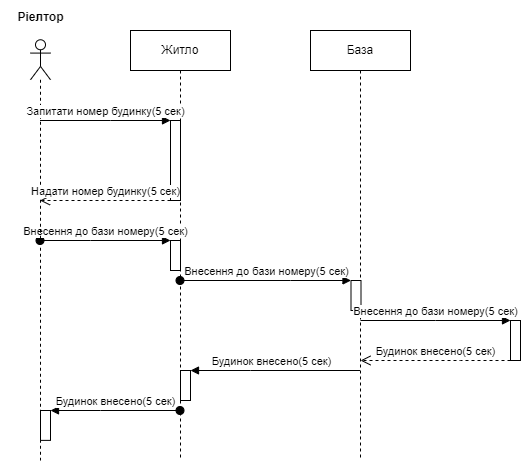

The diagram above was exported from draw.io. Its source (the exported page's mxGraphModel, read from the mxfile embedded in the PNG):
<mxGraphModel dx="880" dy="522" grid="1" gridSize="10" guides="1" tooltips="1" connect="1" arrows="1" fold="1" page="1" pageScale="1" pageWidth="827" pageHeight="1169" math="0" shadow="0">
  <root>
    <mxCell id="0" />
    <mxCell id="1" parent="0" />
    <mxCell id="OVgtRjmaENTYtYLkprRq-42" value="Житло" style="shape=umlLifeline;perimeter=lifelinePerimeter;whiteSpace=wrap;html=1;container=1;dropTarget=0;collapsible=0;recursiveResize=0;outlineConnect=0;portConstraint=eastwest;newEdgeStyle={&quot;edgeStyle&quot;:&quot;elbowEdgeStyle&quot;,&quot;elbow&quot;:&quot;vertical&quot;,&quot;curved&quot;:0,&quot;rounded&quot;:0};" vertex="1" parent="1">
      <mxGeometry x="200" y="140" width="100" height="430" as="geometry" />
    </mxCell>
    <mxCell id="OVgtRjmaENTYtYLkprRq-46" value="" style="html=1;points=[];perimeter=orthogonalPerimeter;outlineConnect=0;targetShapes=umlLifeline;portConstraint=eastwest;newEdgeStyle={&quot;edgeStyle&quot;:&quot;elbowEdgeStyle&quot;,&quot;elbow&quot;:&quot;vertical&quot;,&quot;curved&quot;:0,&quot;rounded&quot;:0};" vertex="1" parent="OVgtRjmaENTYtYLkprRq-42">
      <mxGeometry x="40" y="90" width="10" height="80" as="geometry" />
    </mxCell>
    <mxCell id="OVgtRjmaENTYtYLkprRq-50" value="" style="html=1;points=[];perimeter=orthogonalPerimeter;outlineConnect=0;targetShapes=umlLifeline;portConstraint=eastwest;newEdgeStyle={&quot;edgeStyle&quot;:&quot;elbowEdgeStyle&quot;,&quot;elbow&quot;:&quot;vertical&quot;,&quot;curved&quot;:0,&quot;rounded&quot;:0};" vertex="1" parent="OVgtRjmaENTYtYLkprRq-42">
      <mxGeometry x="40" y="210" width="10" height="30" as="geometry" />
    </mxCell>
    <mxCell id="OVgtRjmaENTYtYLkprRq-51" value="Внесення до бази номеру(5 сек)" style="html=1;verticalAlign=bottom;startArrow=oval;endArrow=block;startSize=8;edgeStyle=elbowEdgeStyle;elbow=vertical;curved=0;rounded=0;" edge="1" parent="OVgtRjmaENTYtYLkprRq-42" source="OVgtRjmaENTYtYLkprRq-41">
      <mxGeometry relative="1" as="geometry">
        <mxPoint x="-40.5" y="225" as="sourcePoint" />
        <mxPoint x="40" y="210" as="targetPoint" />
        <Array as="points">
          <mxPoint x="-40" y="210" />
        </Array>
      </mxGeometry>
    </mxCell>
    <mxCell id="OVgtRjmaENTYtYLkprRq-57" value="" style="html=1;points=[];perimeter=orthogonalPerimeter;outlineConnect=0;targetShapes=umlLifeline;portConstraint=eastwest;newEdgeStyle={&quot;edgeStyle&quot;:&quot;elbowEdgeStyle&quot;,&quot;elbow&quot;:&quot;vertical&quot;,&quot;curved&quot;:0,&quot;rounded&quot;:0};" vertex="1" parent="OVgtRjmaENTYtYLkprRq-42">
      <mxGeometry x="50" y="340" width="10" height="30" as="geometry" />
    </mxCell>
    <mxCell id="OVgtRjmaENTYtYLkprRq-43" value="База" style="shape=umlLifeline;perimeter=lifelinePerimeter;whiteSpace=wrap;html=1;container=1;dropTarget=0;collapsible=0;recursiveResize=0;outlineConnect=0;portConstraint=eastwest;newEdgeStyle={&quot;edgeStyle&quot;:&quot;elbowEdgeStyle&quot;,&quot;elbow&quot;:&quot;vertical&quot;,&quot;curved&quot;:0,&quot;rounded&quot;:0};" vertex="1" parent="1">
      <mxGeometry x="380" y="140" width="100" height="430" as="geometry" />
    </mxCell>
    <mxCell id="OVgtRjmaENTYtYLkprRq-52" value="" style="html=1;points=[];perimeter=orthogonalPerimeter;outlineConnect=0;targetShapes=umlLifeline;portConstraint=eastwest;newEdgeStyle={&quot;edgeStyle&quot;:&quot;elbowEdgeStyle&quot;,&quot;elbow&quot;:&quot;vertical&quot;,&quot;curved&quot;:0,&quot;rounded&quot;:0};" vertex="1" parent="OVgtRjmaENTYtYLkprRq-43">
      <mxGeometry x="40.5" y="250" width="10" height="30" as="geometry" />
    </mxCell>
    <mxCell id="OVgtRjmaENTYtYLkprRq-45" value="" style="group" vertex="1" connectable="0" parent="1">
      <mxGeometry x="70" y="110" width="80" height="460" as="geometry" />
    </mxCell>
    <mxCell id="OVgtRjmaENTYtYLkprRq-41" value="" style="shape=umlLifeline;perimeter=lifelinePerimeter;whiteSpace=wrap;html=1;container=1;dropTarget=0;collapsible=0;recursiveResize=0;outlineConnect=0;portConstraint=eastwest;newEdgeStyle={&quot;edgeStyle&quot;:&quot;elbowEdgeStyle&quot;,&quot;elbow&quot;:&quot;vertical&quot;,&quot;curved&quot;:0,&quot;rounded&quot;:0};participant=umlActor;" vertex="1" parent="OVgtRjmaENTYtYLkprRq-45">
      <mxGeometry x="30" y="39.25788497217069" width="20" height="420.74211502782936" as="geometry" />
    </mxCell>
    <mxCell id="OVgtRjmaENTYtYLkprRq-60" value="" style="html=1;points=[];perimeter=orthogonalPerimeter;outlineConnect=0;targetShapes=umlLifeline;portConstraint=eastwest;newEdgeStyle={&quot;edgeStyle&quot;:&quot;elbowEdgeStyle&quot;,&quot;elbow&quot;:&quot;vertical&quot;,&quot;curved&quot;:0,&quot;rounded&quot;:0};" vertex="1" parent="OVgtRjmaENTYtYLkprRq-41">
      <mxGeometry x="10" y="370.73836734693884" width="10" height="29.87183673469388" as="geometry" />
    </mxCell>
    <mxCell id="OVgtRjmaENTYtYLkprRq-44" value="Ріелтор" style="text;align=center;fontStyle=1;verticalAlign=middle;spacingLeft=3;spacingRight=3;strokeColor=none;rotatable=0;points=[[0,0.5],[1,0.5]];portConstraint=eastwest;html=1;" vertex="1" parent="OVgtRjmaENTYtYLkprRq-45">
      <mxGeometry width="80" height="34.0235003092146" as="geometry" />
    </mxCell>
    <mxCell id="OVgtRjmaENTYtYLkprRq-53" value="Внесення до бази номеру(5 сек)" style="html=1;verticalAlign=bottom;startArrow=oval;endArrow=block;startSize=8;edgeStyle=elbowEdgeStyle;elbow=vertical;curved=0;rounded=0;" edge="1" target="OVgtRjmaENTYtYLkprRq-52" parent="1" source="OVgtRjmaENTYtYLkprRq-42">
      <mxGeometry relative="1" as="geometry">
        <mxPoint x="290" y="405" as="sourcePoint" />
        <Array as="points">
          <mxPoint x="360" y="390" />
        </Array>
      </mxGeometry>
    </mxCell>
    <mxCell id="OVgtRjmaENTYtYLkprRq-54" value="" style="html=1;points=[];perimeter=orthogonalPerimeter;outlineConnect=0;targetShapes=umlLifeline;portConstraint=eastwest;newEdgeStyle={&quot;edgeStyle&quot;:&quot;elbowEdgeStyle&quot;,&quot;elbow&quot;:&quot;vertical&quot;,&quot;curved&quot;:0,&quot;rounded&quot;:0};" vertex="1" parent="1">
      <mxGeometry x="580" y="430" width="10" height="40" as="geometry" />
    </mxCell>
    <mxCell id="OVgtRjmaENTYtYLkprRq-55" value="Внесення до бази номеру(5 сек)" style="html=1;verticalAlign=bottom;endArrow=block;edgeStyle=elbowEdgeStyle;elbow=vertical;curved=0;rounded=0;" edge="1" target="OVgtRjmaENTYtYLkprRq-54" parent="1">
      <mxGeometry relative="1" as="geometry">
        <mxPoint x="430" y="430" as="sourcePoint" />
      </mxGeometry>
    </mxCell>
    <mxCell id="OVgtRjmaENTYtYLkprRq-56" value="Будинок внесено(5 сек)" style="html=1;verticalAlign=bottom;endArrow=open;dashed=1;endSize=8;edgeStyle=elbowEdgeStyle;elbow=vertical;curved=0;rounded=0;" edge="1" source="OVgtRjmaENTYtYLkprRq-54" parent="1">
      <mxGeometry relative="1" as="geometry">
        <mxPoint x="430" y="470" as="targetPoint" />
        <Array as="points">
          <mxPoint x="530" y="470" />
          <mxPoint x="470" y="460" />
        </Array>
      </mxGeometry>
    </mxCell>
    <mxCell id="OVgtRjmaENTYtYLkprRq-47" value="Запитати номер будинку(5 сек)" style="html=1;verticalAlign=bottom;endArrow=block;edgeStyle=elbowEdgeStyle;elbow=vertical;curved=0;rounded=0;" edge="1" target="OVgtRjmaENTYtYLkprRq-46" parent="1" source="OVgtRjmaENTYtYLkprRq-41">
      <mxGeometry relative="1" as="geometry">
        <mxPoint x="120" y="230" as="sourcePoint" />
        <Array as="points">
          <mxPoint x="180" y="230" />
        </Array>
      </mxGeometry>
    </mxCell>
    <mxCell id="OVgtRjmaENTYtYLkprRq-48" value="Надати номер будинку(5 сек)" style="html=1;verticalAlign=bottom;endArrow=open;dashed=1;endSize=8;edgeStyle=elbowEdgeStyle;elbow=vertical;curved=0;rounded=0;" edge="1" source="OVgtRjmaENTYtYLkprRq-46" parent="1" target="OVgtRjmaENTYtYLkprRq-41">
      <mxGeometry relative="1" as="geometry">
        <mxPoint x="120" y="305" as="targetPoint" />
        <Array as="points">
          <mxPoint x="180" y="310" />
        </Array>
      </mxGeometry>
    </mxCell>
    <mxCell id="OVgtRjmaENTYtYLkprRq-58" value="Будинок внесено(5 сек)" style="html=1;verticalAlign=bottom;endArrow=block;edgeStyle=elbowEdgeStyle;elbow=vertical;curved=0;rounded=0;" edge="1" target="OVgtRjmaENTYtYLkprRq-57" parent="1" source="OVgtRjmaENTYtYLkprRq-43">
      <mxGeometry x="0.056" relative="1" as="geometry">
        <mxPoint x="330" y="480" as="sourcePoint" />
        <Array as="points">
          <mxPoint x="320" y="480" />
        </Array>
        <mxPoint as="offset" />
      </mxGeometry>
    </mxCell>
    <mxCell id="OVgtRjmaENTYtYLkprRq-61" value="Будинок внесено(5 сек)" style="html=1;verticalAlign=bottom;startArrow=oval;endArrow=block;startSize=8;edgeStyle=elbowEdgeStyle;elbow=vertical;curved=0;rounded=0;" edge="1" target="OVgtRjmaENTYtYLkprRq-60" parent="1" source="OVgtRjmaENTYtYLkprRq-42">
      <mxGeometry relative="1" as="geometry">
        <mxPoint x="50" y="520" as="sourcePoint" />
        <Array as="points">
          <mxPoint x="170" y="520" />
        </Array>
      </mxGeometry>
    </mxCell>
  </root>
</mxGraphModel>